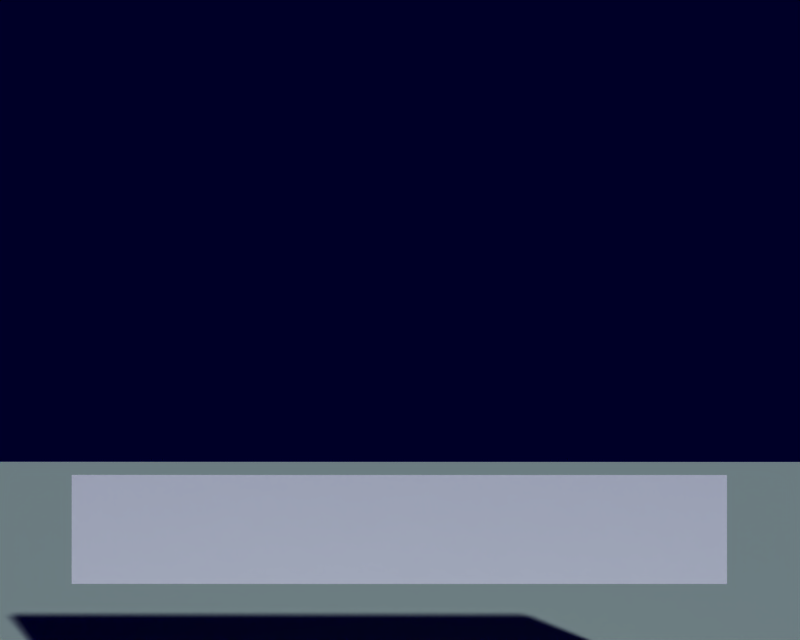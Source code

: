 # Source: scene_setScene.blend  (saved by Blender 2.57.0; exported with 4.5.12 LTS)
import bpy
from mathutils import Matrix  # noqa: F401  (used for matrix-valued properties, if any)

bpy.ops.wm.read_factory_settings(use_empty=True)
scene = bpy.context.scene
scene.name = 'Begin'

# ---- collections
col_collection_1 = bpy.data.collections.new('Collection 1'); scene.collection.children.link(col_collection_1)

# ---- materials (node trees are filled in below, after node groups)
mat_material = bpy.data.materials.new('Material')
mat_material.alpha_threshold = 0.0
mat_material.preview_render_type = 'FLAT'
mat_material.roughness = 0.5
mat_material.line_color = (0.0, 0.0, 0.0, 1.0)
mat_floor_001 = bpy.data.materials.new('Floor.001')
mat_floor_001.alpha_threshold = 0.0
mat_floor_001.preview_render_type = 'FLAT'
mat_floor_001.diffuse_color = (0.6947, 0.8, 0.6647, 1.0)
mat_floor_001.roughness = 0.5
mat_floor_001.line_color = (0.0, 0.0, 0.0, 1.0)

# ---- material node trees

# ---- world
world_world_001 = bpy.data.worlds.new('World.001'); scene.world = world_world_001
world_world_001.color = (0.0, 0.0, 0.154)
world_world_001.use_sun_shadow = False
world_world_001.sun_shadow_jitter_overblur = 0.0
world_world_001.cycles.sampling_method = 'MANUAL'
world_world_001.cycles.sample_map_resolution = 256

# ---- cameras
cam_camera = bpy.data.cameras.new('Camera')
cam_camera.passepartout_alpha = 0.2
cam_camera.clip_end = 100.0
cam_camera.lens = 35.0
cam_camera.ortho_scale = 7.314
cam_camera.show_passepartout = False
cam_camera.show_safe_areas = True
cam_camera.dof.focus_distance = 0.0
cam_camera.dof.aperture_fstop = 128.0

# ---- meshes
me_plane_008 = bpy.data.meshes.new('Plane.008')
me_plane_008.from_pydata([(0.9999, -0.1794, -5.41e-05), (-5.413e-05, -0.1794, -5.419e-05), (-0.5001, -0.1794, -5.424e-05), (-5.413e-05, 0.3206, 9.679e-05), (0.4999, -0.1794, -5.415e-05), (0.9999, 0.3206, 9.688e-05), (-0.5001, 0.3206, 9.674e-05), (0.4999, 0.3206, 9.683e-05), (1.501, 0.3204, -5.439e-05), (1.501, -0.1796, -0.0002054), (-1.004, -0.1788, 0.000551), (-1.504, -0.1788, 0.0005509), (-1.004, 0.3212, 0.0007019), (-1.504, 0.3212, 0.0007019)], [], [(10, 2, 6, 12), (1, 3, 6, 2), (1, 4, 7, 3), (0, 5, 7, 4), (5, 0, 9, 8), (10, 12, 13, 11)])
_uv = me_plane_008.uv_layers.new(name='UVTex')
_uv.uv.foreach_set('vector', [0.3789, 0.1055, 0.5, 0.1055, 0.5, 0.2422, 0.3789, 0.2422, 0.6211, 0.1055, 0.6211, 0.2422, 0.5, 0.2422, 0.5, 0.1055, 0.6211, 0.1055, 0.75, 0.1055, 0.75, 0.2422, 0.6211, 0.2422, 0.8711, 0.1055, 0.8711, 0.2422, 0.75, 0.2422, 0.75, 0.1055, 0.8711, 0.2422, 0.8711, 0.1055, 0.9961, 0.1055, 0.9961, 0.2422, 0.3789, 0.1055, 0.3789, 0.2422, 0.2539, 0.2422, 0.2539, 0.1055])
_ca = me_plane_008.color_attributes.new('Col', 'BYTE_COLOR', 'CORNER')
_ca.data.foreach_set('color', [0.7454, 0.6795, 0.4793, 1.0, 0.7454, 0.6795, 0.4793, 1.0, 0.7454, 0.6795, 0.4793, 1.0, 0.7454, 0.6795, 0.4793, 1.0, 0.7454, 0.6795, 0.4793, 1.0, 0.7454, 0.6795, 0.4793, 1.0, 0.7454, 0.6795, 0.4793, 1.0, 0.7454, 0.6795, 0.4793, 1.0, 0.7454, 0.6795, 0.4793, 1.0, 0.7454, 0.6795, 0.4793, 1.0, 0.7454, 0.6795, 0.4793, 1.0, 0.7454, 0.6795, 0.4793, 1.0, 0.7454, 0.6795, 0.4793, 1.0, 0.7454, 0.6795, 0.4793, 1.0, 0.7454, 0.6795, 0.4793, 1.0, 0.7454, 0.6795, 0.4793, 1.0, 0.7454, 0.6795, 0.4793, 1.0, 0.7454, 0.6795, 0.4793, 1.0, 0.7454, 0.6795, 0.4793, 1.0, 0.7454, 0.6795, 0.4793, 1.0, 0.7454, 0.6795, 0.4793, 1.0, 0.7454, 0.6795, 0.4793, 1.0, 0.7454, 0.6795, 0.4793, 1.0, 0.7454, 0.6795, 0.4793, 1.0])
me_plane_008.materials.append(mat_material)
me_plane_008.use_remesh_preserve_volume = False
me_plane_008.use_remesh_preserve_attributes = False
me_plane_008.use_mirror_vertex_groups = False
me_plane_008.update()
me_plane_005 = bpy.data.meshes.new('Plane.005')
me_plane_005.from_pydata([(16.5, 16.5, -3.822), (16.5, -16.5, -3.822), (-16.5, -16.5, -3.822), (-16.5, 16.5, -3.822), (0.0, 0.0, 14.88), (0.0, 16.5, -3.822), (-16.5, 0.0, -3.822), (0.0, -16.5, -3.822), (16.5, 0.0, -3.822), (0.0, 0.0, -3.822), (-16.5, 8.25, -3.822), (-8.25, 0.0, -3.822), (0.0, 8.25, -3.822), (-8.25, 16.5, -3.822), (-8.25, -16.5, -3.822), (0.0, -8.25, -3.822), (-16.5, -8.25, -3.822), (16.5, -8.25, -3.822), (8.25, 0.0, -3.822), (8.25, -16.5, -3.822), (8.25, 16.5, -3.822), (16.5, 8.25, -3.822), (8.25, -8.25, -3.822), (-8.25, -8.25, -3.822), (-8.25, 8.25, -3.822), (8.25, 8.25, -3.822)], [], [(0, 20, 25), (0, 25, 21), (3, 10, 24), (3, 24, 13), (2, 14, 23), (2, 23, 16), (1, 17, 22), (1, 22, 19), (8, 18, 22), (8, 22, 17), (9, 15, 22), (9, 22, 18), (7, 19, 22), (7, 22, 15), (7, 15, 23), (7, 23, 14), (9, 11, 23), (9, 23, 15), (6, 16, 23), (6, 23, 11), (6, 11, 24), (6, 24, 10), (9, 12, 24), (9, 24, 11), (5, 13, 24), (5, 24, 12), (5, 12, 25), (5, 25, 20), (9, 18, 25), (9, 25, 12), (8, 21, 25), (8, 25, 18)])
_uv = me_plane_005.uv_layers.new(name='UVTex')
_uv.uv.foreach_set('vector', [1.5, 1.457, 0.9883, 1.457, 0.9883, 0.9727, 1.5, 1.457, 0.9883, 0.9727, 1.5, 0.9727, -0.5234, 1.457, -0.5234, 0.9727, -0.02734, 0.9727, -0.5234, 1.457, -0.02734, 0.9727, -0.02734, 1.457, -0.5234, -0.4688, -0.02734, -0.4688, -0.02734, 0.01562, -0.5234, -0.4688, -0.02734, 0.01562, -0.5234, 0.01562, 1.5, -0.4688, 1.5, 0.01562, 0.9883, 0.01562, 1.5, -0.4688, 0.9883, 0.01562, 0.9883, -0.4688, 1.5, 0.5, 0.9883, 0.5, 0.9883, 0.01562, 1.5, 0.5, 0.9883, 0.01562, 1.5, 0.01562, 0.4922, 0.5, 0.4922, 0.01562, 0.9883, 0.01562, 0.4922, 0.5, 0.9883, 0.01562, 0.9883, 0.5, 0.4922, -0.4688, 0.9883, -0.4688, 0.9883, 0.01562, 0.4922, -0.4688, 0.9883, 0.01562, 0.4922, 0.01562, 0.4922, -0.4688, 0.4922, 0.01562, -0.02734, 0.01562, 0.4922, -0.4688, -0.02734, 0.01562, -0.02734, -0.4688, 0.4922, 0.5, -0.02734, 0.5, -0.02734, 0.01562, 0.4922, 0.5, -0.02734, 0.01562, 0.4922, 0.01562, -0.5234, 0.5, -0.5234, 0.01562, -0.02734, 0.01562, -0.5234, 0.5, -0.02734, 0.01562, -0.02734, 0.5, -0.5234, 0.5, -0.02734, 0.5, -0.02734, 0.9727, -0.5234, 0.5, -0.02734, 0.9727, -0.5234, 0.9727, 0.4922, 0.5, 0.4922, 0.9727, -0.02734, 0.9727, 0.4922, 0.5, -0.02734, 0.9727, -0.02734, 0.5, 0.4922, 1.457, -0.02734, 1.457, -0.02734, 0.9727, 0.4922, 1.457, -0.02734, 0.9727, 0.4922, 0.9727, 0.4922, 1.457, 0.4922, 0.9727, 0.9883, 0.9727, 0.4922, 1.457, 0.9883, 0.9727, 0.9883, 1.457, 0.4922, 0.5, 0.9883, 0.5, 0.9883, 0.9727, 0.4922, 0.5, 0.9883, 0.9727, 0.4922, 0.9727, 1.5, 0.5, 1.5, 0.9727, 0.9883, 0.9727, 1.5, 0.5, 0.9883, 0.9727, 0.9883, 0.5])
_ca = me_plane_005.color_attributes.new('Col', 'BYTE_COLOR', 'CORNER')
_ca.data.foreach_set('color', [0.0382, 0.03689, 0.02624, 1.0, 0.1529, 0.1529, 0.162, 1.0, 0.1779, 0.1779, 0.117, 1.0, 0.0382, 0.03689, 0.02624, 1.0, 0.1779, 0.1779, 0.117, 1.0, 0.1384, 0.1384, 0.147, 1.0, 0.1301, 0.1301, 0.1329, 1.0, 0.05448, 0.1274, 0.05781, 1.0, 0.1845, 0.1845, 0.1845, 1.0, 0.1301, 0.1301, 0.1329, 1.0, 0.1845, 0.1845, 0.1845, 1.0, 0.2159, 0.2159, 0.2159, 1.0, 0.1683, 0.1683, 0.1683, 1.0, 0.1221, 0.1384, 0.1022, 1.0, 0.1912, 0.2051, 0.1912, 1.0, 0.1683, 0.1683, 0.1683, 1.0, 0.1912, 0.2051, 0.1912, 1.0, 0.1095, 0.107, 0.0648, 1.0, 0.09084, 0.09084, 0.107, 1.0, 0.1301, 0.1301, 0.1384, 1.0, 0.1274, 0.1301, 0.1301, 1.0, 0.09084, 0.09084, 0.107, 1.0, 0.1274, 0.1301, 0.1301, 1.0, 0.1384, 0.1714, 0.1384, 1.0, 0.1022, 0.1022, 0.1144, 1.0, 0.2159, 0.2159, 0.2159, 1.0, 0.1274, 0.1301, 0.1301, 1.0, 0.1022, 0.1022, 0.1144, 1.0, 0.1274, 0.1301, 0.1301, 1.0, 0.1301, 0.1301, 0.1384, 1.0, 0.1779, 0.1812, 0.1812, 1.0, 0.1845, 0.1878, 0.1878, 1.0, 0.1274, 0.1301, 0.1301, 1.0, 0.1779, 0.1812, 0.1812, 1.0, 0.1274, 0.1301, 0.1301, 1.0, 0.2159, 0.2159, 0.2159, 1.0, 0.1529, 0.1529, 0.1559, 1.0, 0.1384, 0.1714, 0.1384, 1.0, 0.1274, 0.1301, 0.1301, 1.0, 0.1529, 0.1529, 0.1559, 1.0, 0.1274, 0.1301, 0.1301, 1.0, 0.1845, 0.1878, 0.1878, 1.0, 0.1529, 0.1529, 0.1559, 1.0, 0.1845, 0.1878, 0.1878, 1.0, 0.1912, 0.2051, 0.1912, 1.0, 0.1529, 0.1529, 0.1559, 1.0, 0.1912, 0.2051, 0.1912, 1.0, 0.1221, 0.1384, 0.1022, 1.0, 0.1779, 0.1812, 0.1812, 1.0, 0.2159, 0.2159, 0.2159, 1.0, 0.1912, 0.2051, 0.1912, 1.0, 0.1779, 0.1812, 0.1812, 1.0, 0.1912, 0.2051, 0.1912, 1.0, 0.1845, 0.1878, 0.1878, 1.0, 0.147, 0.15, 0.1559, 1.0, 0.1095, 0.107, 0.0648, 1.0, 0.1912, 0.2051, 0.1912, 1.0, 0.147, 0.15, 0.1559, 1.0, 0.1912, 0.2051, 0.1912, 1.0, 0.2159, 0.2159, 0.2159, 1.0, 0.147, 0.15, 0.1559, 1.0, 0.2159, 0.2159, 0.2159, 1.0, 0.1845, 0.1845, 0.1845, 1.0, 0.147, 0.15, 0.1559, 1.0, 0.1845, 0.1845, 0.1845, 1.0, 0.05448, 0.1274, 0.05781, 1.0, 0.1779, 0.1812, 0.1812, 1.0, 0.2159, 0.2159, 0.2159, 1.0, 0.1845, 0.1845, 0.1845, 1.0, 0.1779, 0.1812, 0.1812, 1.0, 0.1845, 0.1845, 0.1845, 1.0, 0.2159, 0.2159, 0.2159, 1.0, 0.09084, 0.1119, 0.0999, 1.0, 0.2159, 0.2159, 0.2159, 1.0, 0.1845, 0.1845, 0.1845, 1.0, 0.09084, 0.1119, 0.0999, 1.0, 0.1845, 0.1845, 0.1845, 1.0, 0.2159, 0.2159, 0.2159, 1.0, 0.09084, 0.1119, 0.0999, 1.0, 0.2159, 0.2159, 0.2159, 1.0, 0.1779, 0.1779, 0.117, 1.0, 0.09084, 0.1119, 0.0999, 1.0, 0.1779, 0.1779, 0.117, 1.0, 0.1529, 0.1529, 0.162, 1.0, 0.1779, 0.1812, 0.1812, 1.0, 0.2159, 0.2159, 0.2159, 1.0, 0.1779, 0.1779, 0.117, 1.0, 0.1779, 0.1812, 0.1812, 1.0, 0.1779, 0.1779, 0.117, 1.0, 0.2159, 0.2159, 0.2159, 1.0, 0.1022, 0.1022, 0.1144, 1.0, 0.1384, 0.1384, 0.147, 1.0, 0.1779, 0.1779, 0.117, 1.0, 0.1022, 0.1022, 0.1144, 1.0, 0.1779, 0.1779, 0.117, 1.0, 0.2159, 0.2159, 0.2159, 1.0])
me_plane_005.materials.append(mat_floor_001)
me_plane_005.use_remesh_preserve_volume = False
me_plane_005.use_remesh_preserve_attributes = False
me_plane_005.use_mirror_vertex_groups = False
me_plane_005.update()

# ---- objects
ob_press_enter = bpy.data.objects.new('Press Enter', me_plane_008)
ob_camera = bpy.data.objects.new('Camera', cam_camera)
ob_room = bpy.data.objects.new('Room', me_plane_005)

# ---- transforms, parenting, visibility, modifiers, constraints
ob_press_enter.location = (-2.277e-11, 7.735e-12, 2.111)
ob_press_enter.rotation_euler = (1.57, -0.000302, -0.0003019)
ob_press_enter.scale = (2.804, 2.804, 2.804)
ob_press_enter.lock_rotations_4d = False
ob_press_enter.empty_display_type = 'ARROWS'
ob_press_enter.color = (0.8823, 0.8467, 0.7219, 1.0)
ob_press_enter.show_name = True
ob_press_enter.lineart.crease_threshold = 0.0
ob_camera.location = (0.0, -10.0, 5.0)
ob_camera.rotation_euler = (1.571, -0.0003021, -0.000302)
ob_camera.lock_rotations_4d = False
ob_camera.empty_display_type = 'ARROWS'
ob_camera.color = (0.0, 0.0, 0.0, 1.0)
ob_camera.display_type = 'WIRE'
ob_camera.lineart.crease_threshold = 0.0
ob_room.location = (0.0, 0.0, 4.0)
ob_room.lock_rotations_4d = False
ob_room.empty_display_type = 'ARROWS'
ob_room.color = (0.0, 0.0, 0.0, 1.0)
ob_room.show_bounds = True
ob_room.lineart.crease_threshold = 0.0

# ---- collection membership
col_collection_1.objects.link(ob_press_enter)
col_collection_1.objects.link(ob_camera)
col_collection_1.objects.link(ob_room)

# ---- scene / render settings (as saved in the file)
scene.camera = ob_camera
scene.frame_start = 1; scene.frame_end = 250; scene.frame_set(1)
scene.render.engine = 'BLENDER_EEVEE_NEXT'
scene.render.image_settings.file_format = 'TARGA'
scene.render.image_settings.color_mode = 'RGB'
scene.render.image_settings.quality = 95
scene.render.image_settings.compression = 95
scene.render.resolution_x = 320
scene.render.resolution_y = 256
scene.render.fps = 25
scene.render.dither_intensity = 0.0
scene.render.use_compositing = False
scene.render.use_sequencer = False
scene.render.use_file_extension = False
scene.render.bake_margin = 2
scene.render.bake_bias = 0.0
scene.render.use_stamp_time = False
scene.render.use_stamp_date = False
scene.render.use_stamp_frame = False
scene.render.use_stamp_camera = False
scene.render.use_stamp_scene = False
scene.render.use_stamp_filename = False
scene.render.use_stamp_render_time = False
scene.render.stamp_font_size = 0
scene.cycles.use_denoising = False
scene.cycles.samples = 10
scene.cycles.sampling_pattern = 'TABULATED_SOBOL'
scene.cycles.light_sampling_threshold = 0.0
scene.cycles.use_adaptive_sampling = False
scene.cycles.use_light_tree = False
scene.cycles.blur_glossy = 0.0
scene.cycles.volume_bounces = 1
scene.cycles.pixel_filter_type = 'GAUSSIAN'
scene.cycles.sample_clamp_indirect = 0.0
scene.view_settings.view_transform = 'Raw'
bpy.context.view_layer.update()

# ---- added for rendering (the .blend has no usable light): sun
light_auto_sun = bpy.data.lights.new('AutoSun', 'SUN')
light_auto_sun.energy = 3.0
light_auto_sun.angle = 0.0523599
ob_auto_sun = bpy.data.objects.new('AutoSun', light_auto_sun)
scene.collection.objects.link(ob_auto_sun)
ob_auto_sun.rotation_euler = (0.872665, 0.174533, 0.523599)
bpy.context.view_layer.update()
